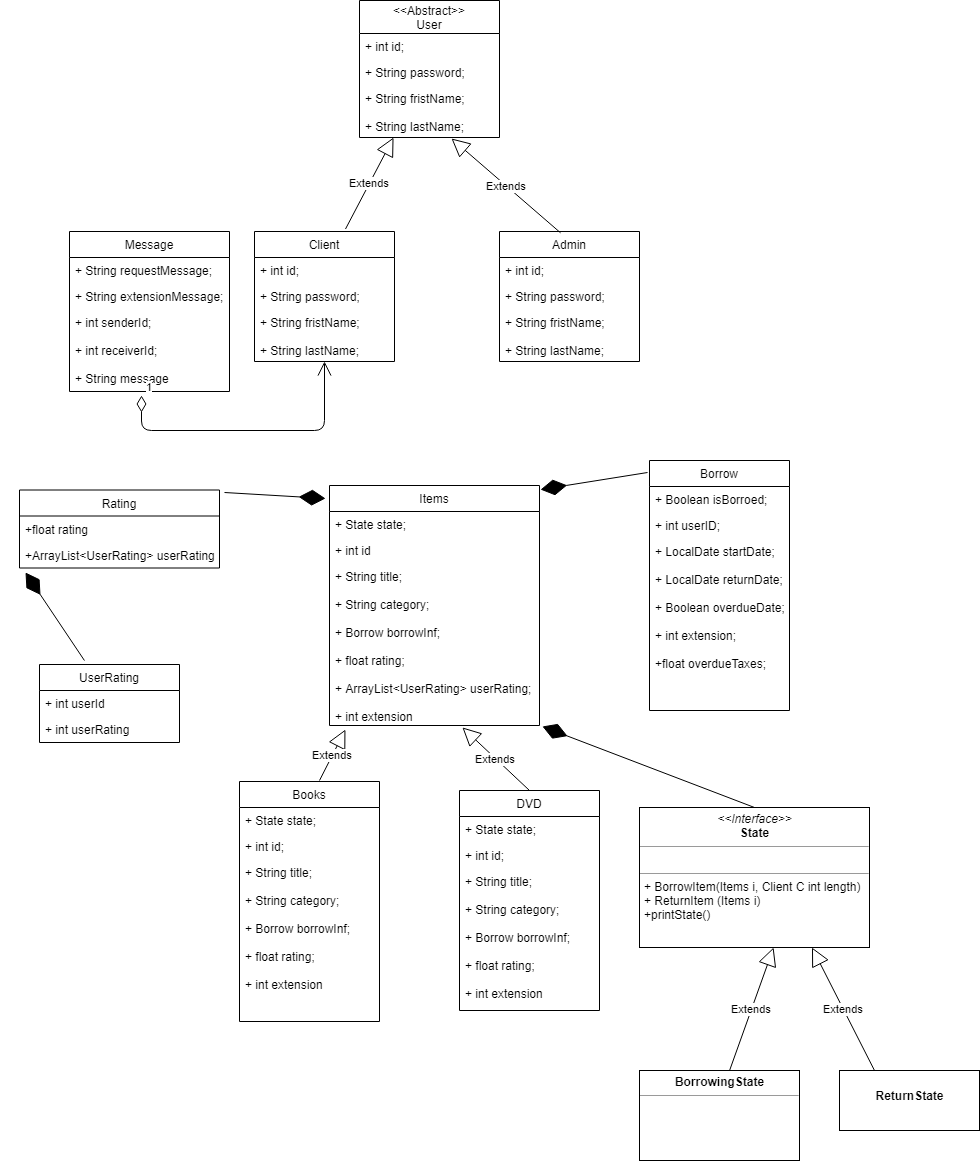

The diagram above was exported from draw.io. Its source (the exported page's mxGraphModel, read from the mxfile embedded in the PNG):
<mxGraphModel dx="780" dy="1097" grid="1" gridSize="10" guides="1" tooltips="1" connect="1" arrows="1" fold="1" page="1" pageScale="1" pageWidth="850" pageHeight="1100" math="0" shadow="0">
  <root>
    <mxCell id="0" />
    <mxCell id="1" parent="0" />
    <mxCell id="oH4tsDz3P_zbAzG0jJSd-2" value="&lt;&lt;Abstract&gt;&gt;&#10;User" style="swimlane;fontStyle=0;childLayout=stackLayout;horizontal=1;startSize=33;fillColor=none;horizontalStack=0;resizeParent=1;resizeParentMax=0;resizeLast=0;collapsible=1;marginBottom=0;" vertex="1" parent="1">
      <mxGeometry x="390" y="10" width="140" height="137" as="geometry" />
    </mxCell>
    <mxCell id="oH4tsDz3P_zbAzG0jJSd-3" value="+ int id;" style="text;strokeColor=none;fillColor=none;align=left;verticalAlign=top;spacingLeft=4;spacingRight=4;overflow=hidden;rotatable=0;points=[[0,0.5],[1,0.5]];portConstraint=eastwest;" vertex="1" parent="oH4tsDz3P_zbAzG0jJSd-2">
      <mxGeometry y="33" width="140" height="26" as="geometry" />
    </mxCell>
    <mxCell id="oH4tsDz3P_zbAzG0jJSd-4" value="+ String password;" style="text;strokeColor=none;fillColor=none;align=left;verticalAlign=top;spacingLeft=4;spacingRight=4;overflow=hidden;rotatable=0;points=[[0,0.5],[1,0.5]];portConstraint=eastwest;" vertex="1" parent="oH4tsDz3P_zbAzG0jJSd-2">
      <mxGeometry y="59" width="140" height="26" as="geometry" />
    </mxCell>
    <mxCell id="oH4tsDz3P_zbAzG0jJSd-5" value="+ String fristName;&#10;&#10;+ String lastName;" style="text;strokeColor=none;fillColor=none;align=left;verticalAlign=top;spacingLeft=4;spacingRight=4;overflow=hidden;rotatable=0;points=[[0,0.5],[1,0.5]];portConstraint=eastwest;" vertex="1" parent="oH4tsDz3P_zbAzG0jJSd-2">
      <mxGeometry y="85" width="140" height="52" as="geometry" />
    </mxCell>
    <mxCell id="oH4tsDz3P_zbAzG0jJSd-6" value="Extends" style="endArrow=block;endSize=16;endFill=0;html=1;exitX=0.65;exitY=-0.019;exitDx=0;exitDy=0;exitPerimeter=0;" edge="1" parent="1" source="oH4tsDz3P_zbAzG0jJSd-7" target="oH4tsDz3P_zbAzG0jJSd-2">
      <mxGeometry width="160" relative="1" as="geometry">
        <mxPoint x="360" y="240" as="sourcePoint" />
        <mxPoint x="550" y="160" as="targetPoint" />
      </mxGeometry>
    </mxCell>
    <mxCell id="oH4tsDz3P_zbAzG0jJSd-7" value="Client" style="swimlane;fontStyle=0;childLayout=stackLayout;horizontal=1;startSize=26;fillColor=none;horizontalStack=0;resizeParent=1;resizeParentMax=0;resizeLast=0;collapsible=1;marginBottom=0;" vertex="1" parent="1">
      <mxGeometry x="285" y="241" width="140" height="130" as="geometry" />
    </mxCell>
    <mxCell id="oH4tsDz3P_zbAzG0jJSd-8" value="+ int id;" style="text;strokeColor=none;fillColor=none;align=left;verticalAlign=top;spacingLeft=4;spacingRight=4;overflow=hidden;rotatable=0;points=[[0,0.5],[1,0.5]];portConstraint=eastwest;" vertex="1" parent="oH4tsDz3P_zbAzG0jJSd-7">
      <mxGeometry y="26" width="140" height="26" as="geometry" />
    </mxCell>
    <mxCell id="oH4tsDz3P_zbAzG0jJSd-9" value="+ String password;" style="text;strokeColor=none;fillColor=none;align=left;verticalAlign=top;spacingLeft=4;spacingRight=4;overflow=hidden;rotatable=0;points=[[0,0.5],[1,0.5]];portConstraint=eastwest;" vertex="1" parent="oH4tsDz3P_zbAzG0jJSd-7">
      <mxGeometry y="52" width="140" height="26" as="geometry" />
    </mxCell>
    <mxCell id="oH4tsDz3P_zbAzG0jJSd-10" value="+ String fristName;&#10;&#10;+ String lastName;" style="text;strokeColor=none;fillColor=none;align=left;verticalAlign=top;spacingLeft=4;spacingRight=4;overflow=hidden;rotatable=0;points=[[0,0.5],[1,0.5]];portConstraint=eastwest;" vertex="1" parent="oH4tsDz3P_zbAzG0jJSd-7">
      <mxGeometry y="78" width="140" height="52" as="geometry" />
    </mxCell>
    <mxCell id="oH4tsDz3P_zbAzG0jJSd-11" value="Admin" style="swimlane;fontStyle=0;childLayout=stackLayout;horizontal=1;startSize=26;fillColor=none;horizontalStack=0;resizeParent=1;resizeParentMax=0;resizeLast=0;collapsible=1;marginBottom=0;" vertex="1" parent="1">
      <mxGeometry x="530" y="241" width="140" height="130" as="geometry" />
    </mxCell>
    <mxCell id="oH4tsDz3P_zbAzG0jJSd-12" value="+ int id;" style="text;strokeColor=none;fillColor=none;align=left;verticalAlign=top;spacingLeft=4;spacingRight=4;overflow=hidden;rotatable=0;points=[[0,0.5],[1,0.5]];portConstraint=eastwest;" vertex="1" parent="oH4tsDz3P_zbAzG0jJSd-11">
      <mxGeometry y="26" width="140" height="26" as="geometry" />
    </mxCell>
    <mxCell id="oH4tsDz3P_zbAzG0jJSd-13" value="+ String password;" style="text;strokeColor=none;fillColor=none;align=left;verticalAlign=top;spacingLeft=4;spacingRight=4;overflow=hidden;rotatable=0;points=[[0,0.5],[1,0.5]];portConstraint=eastwest;" vertex="1" parent="oH4tsDz3P_zbAzG0jJSd-11">
      <mxGeometry y="52" width="140" height="26" as="geometry" />
    </mxCell>
    <mxCell id="oH4tsDz3P_zbAzG0jJSd-14" value="+ String fristName;&#10;&#10;+ String lastName;" style="text;strokeColor=none;fillColor=none;align=left;verticalAlign=top;spacingLeft=4;spacingRight=4;overflow=hidden;rotatable=0;points=[[0,0.5],[1,0.5]];portConstraint=eastwest;" vertex="1" parent="oH4tsDz3P_zbAzG0jJSd-11">
      <mxGeometry y="78" width="140" height="52" as="geometry" />
    </mxCell>
    <mxCell id="oH4tsDz3P_zbAzG0jJSd-15" value="Extends" style="endArrow=block;endSize=16;endFill=0;html=1;entryX=0.657;entryY=1.019;entryDx=0;entryDy=0;entryPerimeter=0;exitX=0.436;exitY=0.01;exitDx=0;exitDy=0;exitPerimeter=0;" edge="1" parent="1" source="oH4tsDz3P_zbAzG0jJSd-11" target="oH4tsDz3P_zbAzG0jJSd-5">
      <mxGeometry width="160" relative="1" as="geometry">
        <mxPoint x="290" y="370" as="sourcePoint" />
        <mxPoint x="450" y="370" as="targetPoint" />
      </mxGeometry>
    </mxCell>
    <mxCell id="oH4tsDz3P_zbAzG0jJSd-18" value="Borrow" style="swimlane;fontStyle=0;childLayout=stackLayout;horizontal=1;startSize=26;fillColor=none;horizontalStack=0;resizeParent=1;resizeParentMax=0;resizeLast=0;collapsible=1;marginBottom=0;" vertex="1" parent="1">
      <mxGeometry x="680" y="470" width="140" height="250" as="geometry" />
    </mxCell>
    <mxCell id="oH4tsDz3P_zbAzG0jJSd-19" value="+ Boolean isBorroed;" style="text;strokeColor=none;fillColor=none;align=left;verticalAlign=top;spacingLeft=4;spacingRight=4;overflow=hidden;rotatable=0;points=[[0,0.5],[1,0.5]];portConstraint=eastwest;" vertex="1" parent="oH4tsDz3P_zbAzG0jJSd-18">
      <mxGeometry y="26" width="140" height="26" as="geometry" />
    </mxCell>
    <mxCell id="oH4tsDz3P_zbAzG0jJSd-20" value="+ int userID;" style="text;strokeColor=none;fillColor=none;align=left;verticalAlign=top;spacingLeft=4;spacingRight=4;overflow=hidden;rotatable=0;points=[[0,0.5],[1,0.5]];portConstraint=eastwest;" vertex="1" parent="oH4tsDz3P_zbAzG0jJSd-18">
      <mxGeometry y="52" width="140" height="26" as="geometry" />
    </mxCell>
    <mxCell id="oH4tsDz3P_zbAzG0jJSd-21" value="+ LocalDate startDate;&#10;&#10;+ LocalDate returnDate;&#10;&#10;+ Boolean overdueDate;&#10;&#10;+ int extension;&#10;&#10;+float overdueTaxes;" style="text;strokeColor=none;fillColor=none;align=left;verticalAlign=top;spacingLeft=4;spacingRight=4;overflow=hidden;rotatable=0;points=[[0,0.5],[1,0.5]];portConstraint=eastwest;" vertex="1" parent="oH4tsDz3P_zbAzG0jJSd-18">
      <mxGeometry y="78" width="140" height="172" as="geometry" />
    </mxCell>
    <mxCell id="oH4tsDz3P_zbAzG0jJSd-25" value="Items" style="swimlane;fontStyle=0;childLayout=stackLayout;horizontal=1;startSize=26;fillColor=none;horizontalStack=0;resizeParent=1;resizeParentMax=0;resizeLast=0;collapsible=1;marginBottom=0;" vertex="1" parent="1">
      <mxGeometry x="360" y="495" width="210" height="240" as="geometry" />
    </mxCell>
    <mxCell id="oH4tsDz3P_zbAzG0jJSd-26" value="+ State state;" style="text;strokeColor=none;fillColor=none;align=left;verticalAlign=top;spacingLeft=4;spacingRight=4;overflow=hidden;rotatable=0;points=[[0,0.5],[1,0.5]];portConstraint=eastwest;" vertex="1" parent="oH4tsDz3P_zbAzG0jJSd-25">
      <mxGeometry y="26" width="210" height="26" as="geometry" />
    </mxCell>
    <mxCell id="oH4tsDz3P_zbAzG0jJSd-27" value="+ int id" style="text;strokeColor=none;fillColor=none;align=left;verticalAlign=top;spacingLeft=4;spacingRight=4;overflow=hidden;rotatable=0;points=[[0,0.5],[1,0.5]];portConstraint=eastwest;" vertex="1" parent="oH4tsDz3P_zbAzG0jJSd-25">
      <mxGeometry y="52" width="210" height="26" as="geometry" />
    </mxCell>
    <mxCell id="oH4tsDz3P_zbAzG0jJSd-28" value="+ String title;&#10;&#10;+ String category;&#10;&#10;+ Borrow borrowInf;&#10;&#10;+ float rating;&#10;&#10;+ ArrayList&lt;UserRating&gt; userRating;&#10;&#10;+ int extension" style="text;strokeColor=none;fillColor=none;align=left;verticalAlign=top;spacingLeft=4;spacingRight=4;overflow=hidden;rotatable=0;points=[[0,0.5],[1,0.5]];portConstraint=eastwest;" vertex="1" parent="oH4tsDz3P_zbAzG0jJSd-25">
      <mxGeometry y="78" width="210" height="162" as="geometry" />
    </mxCell>
    <mxCell id="oH4tsDz3P_zbAzG0jJSd-36" value="Extends" style="endArrow=block;endSize=16;endFill=0;html=1;entryX=0.076;entryY=1.025;entryDx=0;entryDy=0;entryPerimeter=0;" edge="1" parent="1" target="oH4tsDz3P_zbAzG0jJSd-28">
      <mxGeometry width="160" relative="1" as="geometry">
        <mxPoint x="350" y="790" as="sourcePoint" />
        <mxPoint x="450" y="740" as="targetPoint" />
      </mxGeometry>
    </mxCell>
    <mxCell id="oH4tsDz3P_zbAzG0jJSd-38" value="Books" style="swimlane;fontStyle=0;childLayout=stackLayout;horizontal=1;startSize=26;fillColor=none;horizontalStack=0;resizeParent=1;resizeParentMax=0;resizeLast=0;collapsible=1;marginBottom=0;" vertex="1" parent="1">
      <mxGeometry x="270" y="791" width="140" height="240" as="geometry" />
    </mxCell>
    <mxCell id="oH4tsDz3P_zbAzG0jJSd-39" value="+ State state;" style="text;strokeColor=none;fillColor=none;align=left;verticalAlign=top;spacingLeft=4;spacingRight=4;overflow=hidden;rotatable=0;points=[[0,0.5],[1,0.5]];portConstraint=eastwest;" vertex="1" parent="oH4tsDz3P_zbAzG0jJSd-38">
      <mxGeometry y="26" width="140" height="26" as="geometry" />
    </mxCell>
    <mxCell id="oH4tsDz3P_zbAzG0jJSd-40" value="+ int id;" style="text;strokeColor=none;fillColor=none;align=left;verticalAlign=top;spacingLeft=4;spacingRight=4;overflow=hidden;rotatable=0;points=[[0,0.5],[1,0.5]];portConstraint=eastwest;" vertex="1" parent="oH4tsDz3P_zbAzG0jJSd-38">
      <mxGeometry y="52" width="140" height="26" as="geometry" />
    </mxCell>
    <mxCell id="oH4tsDz3P_zbAzG0jJSd-41" value="+ String title;&#10;&#10;+ String category;&#10;&#10;+ Borrow borrowInf;&#10;&#10;+ float rating;&#10;&#10;+ int extension" style="text;strokeColor=none;fillColor=none;align=left;verticalAlign=top;spacingLeft=4;spacingRight=4;overflow=hidden;rotatable=0;points=[[0,0.5],[1,0.5]];portConstraint=eastwest;" vertex="1" parent="oH4tsDz3P_zbAzG0jJSd-38">
      <mxGeometry y="78" width="140" height="162" as="geometry" />
    </mxCell>
    <mxCell id="oH4tsDz3P_zbAzG0jJSd-42" value="Extends" style="endArrow=block;endSize=16;endFill=0;html=1;entryX=0.633;entryY=1.012;entryDx=0;entryDy=0;entryPerimeter=0;" edge="1" parent="1" target="oH4tsDz3P_zbAzG0jJSd-28">
      <mxGeometry width="160" relative="1" as="geometry">
        <mxPoint x="560" y="800" as="sourcePoint" />
        <mxPoint x="430" y="1050" as="targetPoint" />
      </mxGeometry>
    </mxCell>
    <mxCell id="oH4tsDz3P_zbAzG0jJSd-43" value="DVD" style="swimlane;fontStyle=0;childLayout=stackLayout;horizontal=1;startSize=26;fillColor=none;horizontalStack=0;resizeParent=1;resizeParentMax=0;resizeLast=0;collapsible=1;marginBottom=0;" vertex="1" parent="1">
      <mxGeometry x="490" y="800" width="140" height="220" as="geometry" />
    </mxCell>
    <mxCell id="oH4tsDz3P_zbAzG0jJSd-44" value="+ State state;" style="text;strokeColor=none;fillColor=none;align=left;verticalAlign=top;spacingLeft=4;spacingRight=4;overflow=hidden;rotatable=0;points=[[0,0.5],[1,0.5]];portConstraint=eastwest;" vertex="1" parent="oH4tsDz3P_zbAzG0jJSd-43">
      <mxGeometry y="26" width="140" height="26" as="geometry" />
    </mxCell>
    <mxCell id="oH4tsDz3P_zbAzG0jJSd-45" value="+ int id;" style="text;strokeColor=none;fillColor=none;align=left;verticalAlign=top;spacingLeft=4;spacingRight=4;overflow=hidden;rotatable=0;points=[[0,0.5],[1,0.5]];portConstraint=eastwest;" vertex="1" parent="oH4tsDz3P_zbAzG0jJSd-43">
      <mxGeometry y="52" width="140" height="26" as="geometry" />
    </mxCell>
    <mxCell id="oH4tsDz3P_zbAzG0jJSd-46" value="+ String title;&#10;&#10;+ String category;&#10;&#10;+ Borrow borrowInf;&#10;&#10;+ float rating;&#10;&#10;+ int extension" style="text;strokeColor=none;fillColor=none;align=left;verticalAlign=top;spacingLeft=4;spacingRight=4;overflow=hidden;rotatable=0;points=[[0,0.5],[1,0.5]];portConstraint=eastwest;" vertex="1" parent="oH4tsDz3P_zbAzG0jJSd-43">
      <mxGeometry y="78" width="140" height="142" as="geometry" />
    </mxCell>
    <mxCell id="oH4tsDz3P_zbAzG0jJSd-47" value="Message" style="swimlane;fontStyle=0;childLayout=stackLayout;horizontal=1;startSize=26;fillColor=none;horizontalStack=0;resizeParent=1;resizeParentMax=0;resizeLast=0;collapsible=1;marginBottom=0;" vertex="1" parent="1">
      <mxGeometry x="100" y="241" width="160" height="160" as="geometry" />
    </mxCell>
    <mxCell id="oH4tsDz3P_zbAzG0jJSd-48" value="+ String requestMessage;" style="text;strokeColor=none;fillColor=none;align=left;verticalAlign=top;spacingLeft=4;spacingRight=4;overflow=hidden;rotatable=0;points=[[0,0.5],[1,0.5]];portConstraint=eastwest;" vertex="1" parent="oH4tsDz3P_zbAzG0jJSd-47">
      <mxGeometry y="26" width="160" height="26" as="geometry" />
    </mxCell>
    <mxCell id="oH4tsDz3P_zbAzG0jJSd-49" value="+ String extensionMessage;" style="text;strokeColor=none;fillColor=none;align=left;verticalAlign=top;spacingLeft=4;spacingRight=4;overflow=hidden;rotatable=0;points=[[0,0.5],[1,0.5]];portConstraint=eastwest;" vertex="1" parent="oH4tsDz3P_zbAzG0jJSd-47">
      <mxGeometry y="52" width="160" height="26" as="geometry" />
    </mxCell>
    <mxCell id="oH4tsDz3P_zbAzG0jJSd-50" value="+ int senderId;&#10;&#10;+ int receiverId;&#10;&#10;+ String message" style="text;strokeColor=none;fillColor=none;align=left;verticalAlign=top;spacingLeft=4;spacingRight=4;overflow=hidden;rotatable=0;points=[[0,0.5],[1,0.5]];portConstraint=eastwest;" vertex="1" parent="oH4tsDz3P_zbAzG0jJSd-47">
      <mxGeometry y="78" width="160" height="82" as="geometry" />
    </mxCell>
    <mxCell id="oH4tsDz3P_zbAzG0jJSd-51" value="1" style="endArrow=open;html=1;endSize=12;startArrow=diamondThin;startSize=14;startFill=0;edgeStyle=orthogonalEdgeStyle;align=left;verticalAlign=bottom;exitX=0.45;exitY=1.049;exitDx=0;exitDy=0;exitPerimeter=0;" edge="1" parent="1" source="oH4tsDz3P_zbAzG0jJSd-50" target="oH4tsDz3P_zbAzG0jJSd-10">
      <mxGeometry x="-1" y="3" relative="1" as="geometry">
        <mxPoint x="170" y="481.5" as="sourcePoint" />
        <mxPoint x="330" y="481.5" as="targetPoint" />
        <Array as="points">
          <mxPoint x="172" y="440" />
          <mxPoint x="355" y="440" />
        </Array>
      </mxGeometry>
    </mxCell>
    <mxCell id="oH4tsDz3P_zbAzG0jJSd-52" value="UserRating" style="swimlane;fontStyle=0;childLayout=stackLayout;horizontal=1;startSize=26;fillColor=none;horizontalStack=0;resizeParent=1;resizeParentMax=0;resizeLast=0;collapsible=1;marginBottom=0;" vertex="1" parent="1">
      <mxGeometry x="70" y="674" width="140" height="78" as="geometry" />
    </mxCell>
    <mxCell id="oH4tsDz3P_zbAzG0jJSd-53" value="+ int userId" style="text;strokeColor=none;fillColor=none;align=left;verticalAlign=top;spacingLeft=4;spacingRight=4;overflow=hidden;rotatable=0;points=[[0,0.5],[1,0.5]];portConstraint=eastwest;" vertex="1" parent="oH4tsDz3P_zbAzG0jJSd-52">
      <mxGeometry y="26" width="140" height="26" as="geometry" />
    </mxCell>
    <mxCell id="oH4tsDz3P_zbAzG0jJSd-54" value="+ int userRating" style="text;strokeColor=none;fillColor=none;align=left;verticalAlign=top;spacingLeft=4;spacingRight=4;overflow=hidden;rotatable=0;points=[[0,0.5],[1,0.5]];portConstraint=eastwest;" vertex="1" parent="oH4tsDz3P_zbAzG0jJSd-52">
      <mxGeometry y="52" width="140" height="26" as="geometry" />
    </mxCell>
    <mxCell id="oH4tsDz3P_zbAzG0jJSd-56" value="Rating" style="swimlane;fontStyle=0;childLayout=stackLayout;horizontal=1;startSize=26;fillColor=none;horizontalStack=0;resizeParent=1;resizeParentMax=0;resizeLast=0;collapsible=1;marginBottom=0;" vertex="1" parent="1">
      <mxGeometry x="50" y="499.5" width="200" height="78" as="geometry" />
    </mxCell>
    <mxCell id="oH4tsDz3P_zbAzG0jJSd-57" value="+float rating" style="text;strokeColor=none;fillColor=none;align=left;verticalAlign=top;spacingLeft=4;spacingRight=4;overflow=hidden;rotatable=0;points=[[0,0.5],[1,0.5]];portConstraint=eastwest;" vertex="1" parent="oH4tsDz3P_zbAzG0jJSd-56">
      <mxGeometry y="26" width="200" height="26" as="geometry" />
    </mxCell>
    <mxCell id="oH4tsDz3P_zbAzG0jJSd-58" value="+ArrayList&lt;UserRating&gt; userRating" style="text;strokeColor=none;fillColor=none;align=left;verticalAlign=top;spacingLeft=4;spacingRight=4;overflow=hidden;rotatable=0;points=[[0,0.5],[1,0.5]];portConstraint=eastwest;" vertex="1" parent="oH4tsDz3P_zbAzG0jJSd-56">
      <mxGeometry y="52" width="200" height="26" as="geometry" />
    </mxCell>
    <mxCell id="oH4tsDz3P_zbAzG0jJSd-65" value="&lt;p style=&quot;margin: 0px ; margin-top: 4px ; text-align: center&quot;&gt;&lt;i&gt;&amp;lt;&amp;lt;Interface&amp;gt;&amp;gt;&lt;/i&gt;&lt;br&gt;&lt;b&gt;State&lt;/b&gt;&lt;/p&gt;&lt;hr size=&quot;1&quot;&gt;&lt;p style=&quot;margin: 0px ; margin-left: 4px&quot;&gt;&lt;br&gt;&lt;/p&gt;&lt;hr size=&quot;1&quot;&gt;&lt;p style=&quot;margin: 0px ; margin-left: 4px&quot;&gt;+ BorrowItem(Items i, Client C int length)&lt;br&gt;+ ReturnItem (Items i)&lt;/p&gt;&lt;p style=&quot;margin: 0px ; margin-left: 4px&quot;&gt;+printState()&lt;/p&gt;" style="verticalAlign=top;align=left;overflow=fill;fontSize=12;fontFamily=Helvetica;html=1;" vertex="1" parent="1">
      <mxGeometry x="670" y="817" width="230" height="140" as="geometry" />
    </mxCell>
    <mxCell id="oH4tsDz3P_zbAzG0jJSd-66" value="&lt;p style=&quot;margin: 0px ; margin-top: 4px ; text-align: center&quot;&gt;&lt;b&gt;BorrowingState&lt;/b&gt;&lt;/p&gt;&lt;hr size=&quot;1&quot;&gt;&lt;p style=&quot;margin: 0px ; margin-left: 4px&quot;&gt;&lt;br&gt;&lt;/p&gt;" style="verticalAlign=top;align=left;overflow=fill;fontSize=12;fontFamily=Helvetica;html=1;" vertex="1" parent="1">
      <mxGeometry x="670" y="1080" width="160" height="90" as="geometry" />
    </mxCell>
    <mxCell id="oH4tsDz3P_zbAzG0jJSd-67" value="Extends" style="endArrow=block;endSize=16;endFill=0;html=1;entryX=0.583;entryY=1;entryDx=0;entryDy=0;entryPerimeter=0;exitX=0.563;exitY=0;exitDx=0;exitDy=0;exitPerimeter=0;" edge="1" parent="1" source="oH4tsDz3P_zbAzG0jJSd-66" target="oH4tsDz3P_zbAzG0jJSd-65">
      <mxGeometry width="160" relative="1" as="geometry">
        <mxPoint x="210" y="1190" as="sourcePoint" />
        <mxPoint x="370" y="1190" as="targetPoint" />
      </mxGeometry>
    </mxCell>
    <mxCell id="oH4tsDz3P_zbAzG0jJSd-68" value="&lt;p style=&quot;margin: 0px ; margin-top: 4px ; text-align: center&quot;&gt;&lt;br&gt;&lt;b&gt;ReturnState&lt;/b&gt;&lt;/p&gt;&lt;p style=&quot;margin: 0px ; margin-top: 4px ; text-align: center&quot;&gt;&lt;b&gt;&lt;br&gt;&lt;/b&gt;&lt;/p&gt;" style="verticalAlign=top;align=left;overflow=fill;fontSize=12;fontFamily=Helvetica;html=1;" vertex="1" parent="1">
      <mxGeometry x="870" y="1080" width="140" height="60" as="geometry" />
    </mxCell>
    <mxCell id="oH4tsDz3P_zbAzG0jJSd-69" value="Extends" style="endArrow=block;endSize=16;endFill=0;html=1;entryX=0.75;entryY=1;entryDx=0;entryDy=0;exitX=0.25;exitY=0;exitDx=0;exitDy=0;" edge="1" parent="1" source="oH4tsDz3P_zbAzG0jJSd-68" target="oH4tsDz3P_zbAzG0jJSd-65">
      <mxGeometry width="160" relative="1" as="geometry">
        <mxPoint x="770.0799999999999" y="1090" as="sourcePoint" />
        <mxPoint x="814.0899999999999" y="967" as="targetPoint" />
      </mxGeometry>
    </mxCell>
    <mxCell id="oH4tsDz3P_zbAzG0jJSd-71" value="" style="endArrow=diamondThin;endFill=1;endSize=24;html=1;entryX=1.005;entryY=0.017;entryDx=0;entryDy=0;entryPerimeter=0;exitX=-0.014;exitY=0.048;exitDx=0;exitDy=0;exitPerimeter=0;" edge="1" parent="1" source="oH4tsDz3P_zbAzG0jJSd-18" target="oH4tsDz3P_zbAzG0jJSd-25">
      <mxGeometry width="160" relative="1" as="geometry">
        <mxPoint x="150" y="1190" as="sourcePoint" />
        <mxPoint x="310" y="1190" as="targetPoint" />
      </mxGeometry>
    </mxCell>
    <mxCell id="oH4tsDz3P_zbAzG0jJSd-74" value="" style="endArrow=diamondThin;endFill=1;endSize=24;html=1;entryX=-0.019;entryY=0.054;entryDx=0;entryDy=0;entryPerimeter=0;exitX=1.025;exitY=0.032;exitDx=0;exitDy=0;exitPerimeter=0;" edge="1" parent="1" source="oH4tsDz3P_zbAzG0jJSd-56" target="oH4tsDz3P_zbAzG0jJSd-25">
      <mxGeometry width="160" relative="1" as="geometry">
        <mxPoint x="50" y="1190" as="sourcePoint" />
        <mxPoint x="210" y="1190" as="targetPoint" />
      </mxGeometry>
    </mxCell>
    <mxCell id="oH4tsDz3P_zbAzG0jJSd-75" value="" style="endArrow=diamondThin;endFill=1;endSize=24;html=1;entryX=0.03;entryY=1.173;entryDx=0;entryDy=0;entryPerimeter=0;exitX=0.321;exitY=-0.051;exitDx=0;exitDy=0;exitPerimeter=0;" edge="1" parent="1" source="oH4tsDz3P_zbAzG0jJSd-52" target="oH4tsDz3P_zbAzG0jJSd-58">
      <mxGeometry width="160" relative="1" as="geometry">
        <mxPoint x="50" y="1190" as="sourcePoint" />
        <mxPoint x="210" y="1190" as="targetPoint" />
      </mxGeometry>
    </mxCell>
    <mxCell id="oH4tsDz3P_zbAzG0jJSd-76" value="" style="endArrow=diamondThin;endFill=1;endSize=24;html=1;entryX=1.014;entryY=1.006;entryDx=0;entryDy=0;entryPerimeter=0;exitX=0.5;exitY=0;exitDx=0;exitDy=0;" edge="1" parent="1" source="oH4tsDz3P_zbAzG0jJSd-65" target="oH4tsDz3P_zbAzG0jJSd-28">
      <mxGeometry width="160" relative="1" as="geometry">
        <mxPoint x="30" y="1190" as="sourcePoint" />
        <mxPoint x="190" y="1190" as="targetPoint" />
      </mxGeometry>
    </mxCell>
  </root>
</mxGraphModel>